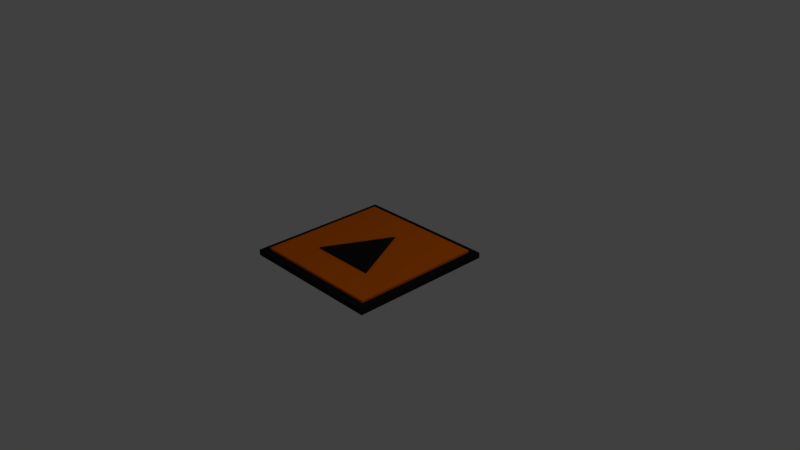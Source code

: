 # Source: Bounce_Pad.blend  (saved by Blender 2.79.0; exported with 4.5.12 LTS)
import bpy
from mathutils import Matrix  # noqa: F401  (used for matrix-valued properties, if any)

bpy.ops.wm.read_factory_settings(use_empty=True)
scene = bpy.context.scene
scene.name = 'Scene'

# ---- collections
col_collection_1 = bpy.data.collections.new('Collection 1'); scene.collection.children.link(col_collection_1)

# ---- materials (node trees are filled in below, after node groups)
mat_primary = bpy.data.materials.new('Primary')
mat_primary.alpha_threshold = 0.0
mat_primary.use_transparent_shadow = False
mat_primary.diffuse_color = (0.01467, 0.01467, 0.01467, 1.0)
mat_primary.roughness = 0.5
mat_primary.line_color = (0.0, 0.0, 0.0, 1.0)
mat_secondary = bpy.data.materials.new('Secondary')
mat_secondary.alpha_threshold = 0.0
mat_secondary.use_transparent_shadow = False
mat_secondary.diffuse_color = (1.0, 0.186, 0.0, 1.0)
mat_secondary.roughness = 0.5

# ---- material node trees

# ---- world
world_world = bpy.data.worlds.new('World'); scene.world = world_world
world_world.color = (0.05088, 0.05088, 0.05088)
world_world.use_sun_shadow = False
world_world.sun_shadow_jitter_overblur = 0.0
world_world.cycles.sampling_method = 'MANUAL'

# ---- cameras
cam_camera = bpy.data.cameras.new('Camera')
cam_camera.clip_end = 100.0
cam_camera.lens = 35.0
cam_camera.sensor_width = 32.0
cam_camera.sensor_height = 18.0
cam_camera.ortho_scale = 7.314
cam_camera.dof.focus_distance = 0.0
cam_camera.dof.aperture_fstop = 128.0

# ---- lights
light_lamp = bpy.data.lights.new('Lamp', 'POINT')
light_lamp.transmission_factor = 0.0
light_lamp.cutoff_distance = 30.0
light_lamp.energy = 100.0
light_lamp.shadow_buffer_clip_start = 1.001
light_lamp.shadow_soft_size = 0.1
light_lamp.shadow_maximum_resolution = 0.006
light_lamp.use_absolute_resolution = True

# ---- meshes
me_cube = bpy.data.meshes.new('Cube')
me_cube.from_pydata([(1.0, 1.0, -0.0385), (1.0, -1.0, -0.0385), (-1.0, -1.0, -0.0385), (-1.0, 1.0, -0.0385), (1.0, 1.0, 0.0385), (1.0, -1.0, 0.0385), (-1.0, -1.0, 0.0385), (-1.0, 1.0, 0.0385), (0.9002, 0.9002, 0.0385), (0.9002, -0.9002, 0.0385), (-0.9002, 0.9002, 0.0385), (-0.9002, -0.9002, 0.0385), (0.9002, 0.9002, 0.0701), (0.9002, -0.9002, 0.0701), (-0.9002, 0.9002, 0.0701), (-0.9002, -0.9002, 0.0701), (1.788e-07, 1.0, -0.0385), (-5.96e-08, -1.0, -0.0385), (2.384e-07, 1.0, 0.0385), (-5.364e-07, -1.0, 0.0385), (2.384e-07, 0.9002, 0.0385), (-4.768e-07, -0.9002, 0.0385), (2.384e-07, 0.9002, 0.0701), (-4.768e-07, -0.9002, 0.0701), (1.0, 0.0, -0.0385), (-1.0, 2.384e-07, -0.0385), (1.0, -4.768e-07, 0.0385), (-1.0, 1.788e-07, 0.0385), (0.9002, -5.364e-07, 0.0385), (-0.9002, 1.788e-07, 0.0385), (0.9002, -5.364e-07, 0.0701), (-0.9002, 1.788e-07, 0.0701), (-0.4501, -0.4501, 0.08676), (5.96e-08, 1.192e-07, -0.0385), (1.0, -0.5, -0.0385), (1.0, -0.5, 0.0385), (0.9002, -0.4501, 0.0385), (0.9002, -0.4501, 0.0701), (-2.98e-07, -0.4501, 0.0701), (-1.0, -0.5, -0.0385), (-1.0, -0.5, 0.0385), (-0.9002, -0.4501, 0.0385), (-0.9002, -0.4501, 0.0701), (0.0, -0.5, -0.0385), (-1.0, 0.5, -0.0385), (-1.0, 0.5, 0.0385), (-0.9002, 0.4501, 0.0385), (-0.9002, 0.4501, 0.0701), (1.192e-07, 0.5, -0.0385), (1.0, 0.5, -0.0385), (1.0, 0.5, 0.0385), (0.9002, 0.4501, 0.0385), (0.9002, 0.4501, 0.0701), (5.96e-08, 0.4501, 0.0701), (0.5, 1.0, -0.0385), (0.5, -1.0, -0.0385), (0.5, 1.0, 0.0385), (0.5, -1.0, 0.0385), (0.4501, 0.9002, 0.0385), (0.4501, -0.9002, 0.0385), (0.4501, 0.9002, 0.0701), (0.4501, -0.9002, 0.0701), (0.5, 5.96e-08, -0.0385), (0.5, -0.5, -0.0385), (0.4501, -0.4501, 0.0701), (0.002097, 0.4501, 0.0701), (0.5, 0.5, -0.0385), (-0.5, 1.0, -0.0385), (-0.5, -1.0, -0.0385), (-0.5, 1.0, 0.0385), (-0.5, -1.0, 0.0385), (-0.4501, 0.9002, 0.0385), (-0.4501, -0.9002, 0.0385), (-0.4501, 0.9002, 0.0701), (-0.4501, -0.9002, 0.0701), (-0.5, 1.788e-07, -0.0385), (-0.4501, -0.4501, 0.0701), (-0.5, -0.5, -0.0385), (-0.5, 0.5, -0.0385), (-0.002096, 0.4501, 0.0701), (-2.98e-07, -0.4501, 0.08676), (0.4501, -0.4501, 0.08676), (0.002097, 0.4501, 0.08676), (-0.002096, 0.4501, 0.08676)], [], [(77, 68, 2, 39), (57, 5, 9, 59), (34, 35, 5, 1), (68, 70, 6, 2), (44, 45, 7, 3), (69, 67, 3, 7), (41, 11, 15, 42), (50, 4, 8, 51), (40, 6, 11, 41), (69, 7, 10, 71), (76, 42, 15, 74), (71, 10, 14, 73), (59, 9, 13, 61), (51, 8, 12, 52), (72, 21, 23, 74), (58, 20, 22, 60), (64, 38, 23, 61), (56, 18, 20, 58), (56, 54, 16, 18), (55, 57, 19, 17), (70, 19, 21, 72), (63, 55, 17, 43), (66, 62, 33, 48), (36, 28, 30, 37), (79, 76, 32, 83), (45, 27, 29, 46), (35, 26, 28, 36), (46, 29, 31, 47), (39, 40, 27, 25), (49, 50, 26, 24), (78, 75, 25, 44), (2, 6, 40, 39), (5, 35, 36, 9), (9, 36, 37, 13), (62, 63, 43, 33), (27, 40, 41, 29), (29, 41, 42, 31), (24, 26, 35, 34), (75, 77, 39, 25), (67, 78, 44, 3), (0, 4, 50, 49), (10, 46, 47, 14), (7, 45, 46, 10), (73, 14, 47, 79), (60, 22, 53, 65), (54, 66, 48, 16), (28, 51, 52, 30), (26, 50, 51, 28), (25, 27, 45, 44), (0, 49, 66, 54), (12, 60, 65, 52), (24, 34, 63, 62), (49, 24, 62, 66), (34, 1, 55, 63), (1, 5, 57, 55), (4, 0, 54, 56), (4, 56, 58, 8), (37, 64, 61, 13), (8, 58, 60, 12), (21, 59, 61, 23), (19, 57, 59, 21), (22, 73, 79, 53), (16, 48, 78, 67), (33, 43, 77, 75), (48, 33, 75, 78), (6, 70, 72, 11), (11, 72, 74, 15), (20, 71, 73, 22), (38, 76, 74, 23), (18, 69, 71, 20), (18, 16, 67, 69), (17, 19, 70, 68), (43, 17, 68, 77), (42, 76, 79, 47, 31), (32, 80, 81, 82, 83), (30, 52, 65, 64, 37), (38, 64, 81, 80), (76, 38, 80, 32), (65, 79, 83, 82), (64, 65, 82, 81)])
me_cube.polygons.foreach_set('material_index', [0, 0, 0, 0, 0, 0, 1, 0, 0, 0, 1, 1, 1, 1, 1, 1, 1, 0, 0, 0, 0, 0, 0, 1, 0, 0, 0, 1, 0, 0, 0, 0, 0, 1, 0, 0, 1, 0, 0, 0, 0, 1, 0, 1, 1, 0, 1, 0, 0, 0, 1, 0, 0, 0, 0, 0, 0, 1, 1, 1, 0, 1, 0, 0, 0, 0, 1, 1, 1, 0, 0, 0, 0, 1, 0, 1, 0, 0, 0, 0])
me_cube.materials.append(mat_primary)
me_cube.materials.append(mat_secondary)
me_cube.use_remesh_preserve_volume = False
me_cube.use_remesh_preserve_attributes = False
me_cube.use_mirror_vertex_groups = False
me_cube.update()

# ---- objects
ob_cube = bpy.data.objects.new('Cube', me_cube)
ob_lamp = bpy.data.objects.new('Lamp', light_lamp)
ob_camera = bpy.data.objects.new('Camera', cam_camera)

# ---- transforms, parenting, visibility, modifiers, constraints
ob_cube.location = (0.0, 0.0, 0.0)
ob_cube.lock_rotations_4d = False
ob_cube.empty_display_type = 'ARROWS'
ob_cube.lineart.crease_threshold = 0.0
ob_lamp.location = (4.076, 1.005, 5.904)
ob_lamp.rotation_euler = (0.6503, 0.05522, 1.866)
ob_lamp.lock_rotations_4d = False
ob_lamp.empty_display_type = 'ARROWS'
ob_lamp.color = (0.0, 0.0, 0.0, 0.0)
ob_lamp.lineart.crease_threshold = 0.0
ob_camera.location = (7.481, -6.508, 5.344)
ob_camera.rotation_euler = (1.109, 0.0, 0.8149)
ob_camera.lock_rotations_4d = False
ob_camera.empty_display_type = 'ARROWS'
ob_camera.color = (0.0, 0.0, 0.0, 0.0)
ob_camera.display_type = 'WIRE'
ob_camera.lineart.crease_threshold = 0.0

# ---- collection membership
col_collection_1.objects.link(ob_cube)
col_collection_1.objects.link(ob_lamp)
col_collection_1.objects.link(ob_camera)

# ---- scene / render settings (as saved in the file)
scene.camera = ob_camera
scene.frame_start = 1; scene.frame_end = 250; scene.frame_set(1)
scene.render.engine = 'BLENDER_EEVEE_NEXT'
scene.render.resolution_percentage = 50
scene.render.dither_intensity = 0.0
scene.cycles.use_denoising = False
scene.cycles.samples = 128
scene.cycles.sampling_pattern = 'TABULATED_SOBOL'
scene.cycles.use_adaptive_sampling = False
scene.cycles.use_light_tree = False
scene.cycles.blur_glossy = 0.0
scene.cycles.sample_clamp_indirect = 0.0
scene.view_settings.view_transform = 'Standard'
bpy.context.view_layer.update()

